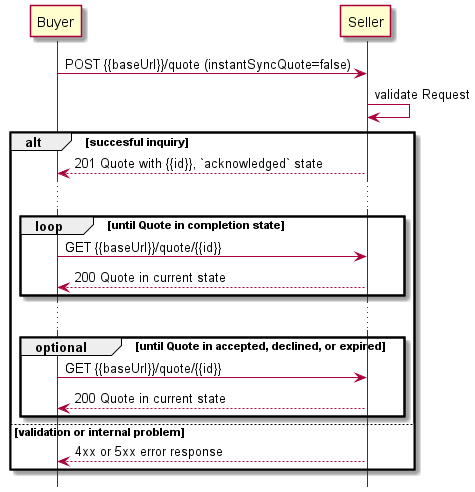

The diagram above was rendered by PlantUML. Its source (embedded in the PNG):
@startuml
hide footbox

hide footbox

participant Buyer
participant Seller


Buyer -> Seller : POST {{baseUrl}}/quote (instantSyncQuote=false)
Seller -> Seller : validate Request

alt succesful inquiry
  Seller --> Buyer : 201 Quote with {{id}}, `acknowledged` state
  
  ...

  loop until Quote in completion state
      Buyer -> Seller :   GET {{baseUrl}}/quote/{{id}}
      return 200 Quote in current state
  end

  ...

  group optional [until Quote in accepted, declined, or expired]
    Buyer -> Seller :   GET {{baseUrl}}/quote/{{id}}
    return 200 Quote in current state
  end

else validation or internal problem
  Seller --> Buyer : 4xx or 5xx error response
end


@enduml